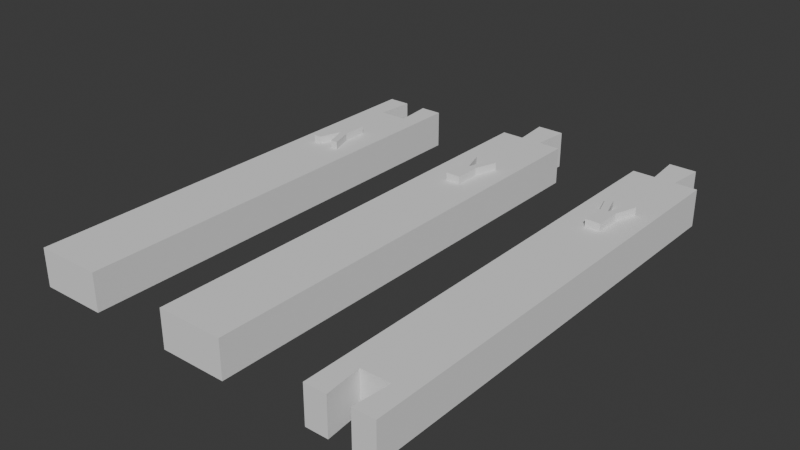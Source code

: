 # Source: test_y.blend  (saved by Blender 4.0.36; exported with 4.5.12 LTS)
import bpy
from mathutils import Matrix  # noqa: F401  (used for matrix-valued properties, if any)

bpy.ops.wm.read_factory_settings(use_empty=True)
scene = bpy.context.scene
scene.name = 'Scene'

# ---- collections
col_collection = bpy.data.collections.new('Collection'); scene.collection.children.link(col_collection)

# ---- world
world_world = bpy.data.worlds.new('World'); scene.world = world_world
world_world.use_nodes = True; world_world.node_tree.nodes.clear()
_N = world_world.node_tree.nodes; _L = world_world.node_tree.links
n0 = _N.new('ShaderNodeOutputWorld'); n0.name = 'World Output'; n0.location = (300, 300)
n1 = _N.new('ShaderNodeBackground'); n1.name = 'Background'; n1.location = (10, 300)
n1.inputs[0].default_value = (0.05088, 0.05088, 0.05088, 1.0)
_L.new(n1.outputs[0], n0.inputs[0])
n0.is_active_output = True
world_world.color = (0.05088, 0.05088, 0.05088)
world_world.use_sun_shadow = False
world_world.sun_shadow_jitter_overblur = 0.0

# ---- meshes
me_cube_003 = bpy.data.meshes.new('Cube.003')
me_cube_003.from_pydata([(0.6857, -0.1, -1.0), (0.6857, 0.1, -1.0), (0.6857, 0.1, 0.0), (0.6857, -0.1, 0.0), (1.192e-07, 0.1, 0.0), (0.4571, -0.1, -1.0), (0.4571, 0.1, -1.0), (0.4571, -0.1, 0.0), (0.4571, 0.1, 0.0), (-0.6857, 0.1, -1.0), (-0.6857, -0.1, -1.0), (-0.6857, -0.1, 0.0), (-0.6857, 0.1, 0.0), (1.47e-08, 0.1, -1.0), (-7.431e-08, -0.1, -1.0), (-1.339e-07, -0.1, 0.0), (-0.6857, 0.032, -1.0), (-0.6857, -0.032, -1.0), (-0.6857, -0.032, 0.0), (-0.6857, 0.032, 0.0), (-0.7962, 0.0416, -1.0), (-0.7962, -0.0416, -1.0), (-0.7962, -0.0416, 0.0), (-0.7962, 0.0416, 0.0), (-0.289, -0.02286, -0.2), (-0.289, -0.02286, 0.2), (-0.3657, -0.02286, -0.2), (-0.3657, -0.02286, 0.2), (-0.289, 0.02286, -0.2), (-0.289, 0.02286, 0.2), (-0.3657, 0.02286, -0.2), (-0.3657, 0.02286, 0.2), (-0.3657, 1.787e-07, -0.2), (-0.3657, 1.787e-07, 0.2), (-0.4343, 0.02286, 0.2), (-0.4343, 0.04571, 0.2), (-0.4343, 0.04571, -0.2), (-0.4343, 0.02286, -0.2), (-0.4343, -0.04571, 0.2), (-0.4343, -0.04571, -0.2), (-0.4343, -0.02286, -0.2), (-0.4343, -0.02286, 0.2)], [], [(5, 0, 3, 7), (5, 14, 13, 6), (8, 2, 1, 6), (15, 4, 13, 14), (7, 3, 2, 8), (2, 3, 0, 1), (15, 7, 8, 4), (4, 8, 6, 13), (0, 5, 6, 1), (14, 5, 7, 15), (13, 14, 10, 17, 16, 9), (16, 19, 12, 9), (15, 11, 10, 14), (13, 9, 12, 4), (19, 18, 11, 15, 4, 12), (10, 11, 18, 17), (17, 18, 22, 21), (21, 22, 23, 20), (18, 19, 23, 22), (16, 17, 21, 20), (19, 16, 20, 23), (24, 25, 27, 26), (33, 31, 35, 34), (30, 31, 29, 28), (28, 29, 25, 24), (26, 32, 30, 28, 24), (31, 33, 27, 25, 29), (26, 27, 38, 39), (37, 34, 35, 36), (32, 33, 34, 37), (30, 32, 37, 36), (31, 30, 36, 35), (39, 38, 41, 40), (33, 32, 40, 41), (32, 26, 39, 40), (27, 33, 41, 38)])
_uv = me_cube_003.uv_layers.new(name='UVMap')
_uv.uv.foreach_set('vector', [0.3333, 0.2708, 0.375, 0.1667, 0.875, 0.5833, 0.8542, 0.5833, 0.2708, 0.375, 0.1667, 0.5833, 0.2917, 0.375, 0.3333, 0.2292, 0.8542, 0.6667, 0.875, 0.6667, 0.375, 0.08333, 0.3333, 0.2292, 0.8333, 0.5833, 0.8333, 0.6667, 0.1667, 0.6667, 0.1667, 0.5833, 0.7292, 0.375, 0.625, 0.1667, 0.875, 0.6667, 0.8542, 0.6667, 0.625, 0.08333, 0.625, 0.1667, 0.375, 0.1667, 0.375, 0.08333, 0.8333, 0.5833, 0.7292, 0.375, 0.8542, 0.6667, 0.8333, 0.6667, 0.8333, 0.6667, 0.8542, 0.6667, 0.3333, 0.2292, 0.2917, 0.375, 0.375, 0.1667, 0.2708, 0.375, 0.3333, 0.2292, 0.375, 0.08333, 0.2917, 0.375, 0.3333, 0.2708, 0.8542, 0.5833, 0.8333, 0.5833, 0.1667, 0.5833, 0.1667, 0.6667, 0.125, 0.6667, 0.125, 0.6389, 0.125, 0.6111, 0.125, 0.5833, 0.375, 0.1389, 0.625, 0.1389, 0.625, 0.1667, 0.375, 0.1667, 0.8333, 0.6667, 0.875, 0.6667, 0.375, 0.08333, 0.2917, 0.375, 0.2917, 0.375, 0.375, 0.1667, 0.875, 0.5833, 0.8333, 0.5833, 0.875, 0.6111, 0.875, 0.6389, 0.875, 0.6667, 0.8333, 0.6667, 0.8333, 0.5833, 0.875, 0.5833, 0.375, 0.08333, 0.625, 0.08333, 0.625, 0.1111, 0.375, 0.1111, 0.375, 0.1111, 0.625, 0.1111, 0.625, 0.1111, 0.375, 0.1111, 0.375, 0.1111, 0.625, 0.1111, 0.625, 0.1389, 0.375, 0.1389, 0.875, 0.6389, 0.875, 0.6111, 0.875, 0.6111, 0.875, 0.6389, 0.125, 0.6111, 0.125, 0.6389, 0.125, 0.6389, 0.125, 0.6111, 0.625, 0.1389, 0.375, 0.1389, 0.375, 0.1389, 0.625, 0.1389, 0.375, 0.0, 0.625, 0.0, 0.625, 0.25, 0.375, 0.25, 0.75, 0.5, 0.625, 0.5, 0.625, 0.5, 0.75, 0.5, 0.375, 0.5, 0.625, 0.5, 0.625, 0.75, 0.375, 0.75, 0.375, 0.75, 0.625, 0.75, 0.625, 1.0, 0.375, 1.0, 0.125, 0.5, 0.25, 0.5, 0.375, 0.5, 0.375, 0.75, 0.125, 0.75, 0.625, 0.5, 0.75, 0.5, 0.875, 0.5, 0.875, 0.75, 0.625, 0.75, 0.375, 0.25, 0.625, 0.25, 0.625, 0.25, 0.375, 0.25, 0.375, 0.375, 0.625, 0.375, 0.625, 0.5, 0.375, 0.5, 0.375, 0.375, 0.625, 0.375, 0.625, 0.375, 0.375, 0.375, 0.375, 0.5, 0.25, 0.5, 0.25, 0.5, 0.375, 0.5, 0.625, 0.5, 0.375, 0.5, 0.375, 0.5, 0.625, 0.5, 0.375, 0.25, 0.625, 0.25, 0.625, 0.375, 0.375, 0.375, 0.625, 0.375, 0.375, 0.375, 0.375, 0.375, 0.625, 0.375, 0.25, 0.5, 0.125, 0.5, 0.125, 0.5, 0.25, 0.5, 0.875, 0.5, 0.75, 0.5, 0.75, 0.5, 0.875, 0.5])
me_cube_003.update()
me_cube_001 = bpy.data.meshes.new('Cube.001')
me_cube_001.from_pydata([(-0.6857, 0.1, -1.0), (-0.6857, -0.1, -1.0), (-0.6857, -0.1, 0.0), (-0.6857, 0.1, 0.0), (-5.96e-08, 0.1, -1.0), (-5.96e-08, -0.1, -1.0), (-1.192e-07, 0.1, 0.0), (-1.192e-07, -0.1, 0.0), (-0.5732, 0.1, -1.0), (-0.5732, -0.1, -1.0), (-0.5732, 0.1, 0.0), (-0.5732, -0.1, 0.0), (-0.6857, 0.03333, -1.0), (-0.6857, -0.03333, -1.0), (-0.6857, -0.03333, 0.0), (-0.6857, 0.03333, 0.0), (-0.5732, 0.04367, -1.0), (-0.5732, -0.04367, -1.0), (-0.5732, 0.04367, 0.0), (-0.5732, -0.04367, 0.0), (0.6857, -0.1, -1.0), (0.6857, 0.1, -1.0), (0.6857, 0.1, 0.0), (0.6857, -0.1, 0.0), (0.6857, -0.032, -1.0), (0.6857, 0.032, -1.0), (0.6857, 0.032, 0.0), (0.6857, -0.032, 0.0), (0.7962, -0.0416, -1.0), (0.7962, 0.0416, -1.0), (0.7962, 0.0416, 0.0), (0.7962, -0.0416, 0.0), (0.289, 0.02286, -0.2), (0.289, 0.02286, 0.2), (0.3657, 0.02286, -0.2), (0.3657, 0.02286, 0.2), (0.289, -0.02286, -0.2), (0.289, -0.02286, 0.2), (0.3657, -0.02286, -0.2), (0.3657, -0.02286, 0.2), (0.3657, -2.979e-07, -0.2), (0.3657, -2.979e-07, 0.2), (0.4343, -0.02286, 0.2), (0.4343, -0.04571, 0.2), (0.4343, -0.04571, -0.2), (0.4343, -0.02286, -0.2), (0.4343, 0.04571, 0.2), (0.4343, 0.04571, -0.2), (0.4343, 0.02286, -0.2), (0.4343, 0.02286, 0.2)], [], [(19, 14, 2, 11), (12, 15, 3, 0), (9, 11, 2, 1), (8, 0, 3, 10), (13, 17, 9, 1), (4, 8, 10, 6), (7, 11, 9, 5), (18, 19, 11, 7, 6, 10), (4, 5, 9, 17, 16, 8), (0, 8, 16, 12), (18, 16, 17, 19), (6, 7, 5, 4), (1, 2, 14, 13), (10, 3, 15, 18), (17, 13, 14, 19), (16, 18, 15, 12), (5, 4, 21, 25, 24, 20), (24, 27, 23, 20), (6, 22, 21, 4), (5, 20, 23, 7), (27, 26, 22, 6, 7, 23), (21, 22, 26, 25), (25, 26, 30, 29), (29, 30, 31, 28), (26, 27, 31, 30), (24, 25, 29, 28), (27, 24, 28, 31), (32, 33, 35, 34), (41, 39, 43, 42), (38, 39, 37, 36), (36, 37, 33, 32), (34, 40, 38, 36, 32), (39, 41, 35, 33, 37), (34, 35, 46, 47), (45, 42, 43, 44), (40, 41, 42, 45), (38, 40, 45, 44), (39, 38, 44, 43), (47, 46, 49, 48), (41, 40, 48, 49), (40, 34, 47, 48), (35, 41, 49, 46)])
_uv = me_cube_001.uv_layers.new(name='UVMap')
_uv.uv.foreach_set('vector', [0.8646, 0.6389, 0.875, 0.6389, 0.875, 0.6667, 0.8646, 0.6667, 0.375, 0.1389, 0.625, 0.1389, 0.625, 0.1667, 0.375, 0.1667, 0.3542, 0.1562, 0.8646, 0.6667, 0.875, 0.6667, 0.375, 0.08333, 0.3542, 0.2187, 0.375, 0.1667, 0.875, 0.5833, 0.8646, 0.5833, 0.125, 0.6389, 0.1354, 0.6389, 0.1354, 0.6667, 0.125, 0.6667, 0.2917, 0.375, 0.3542, 0.2187, 0.8646, 0.5833, 0.8333, 0.5833, 0.8333, 0.6667, 0.8646, 0.6667, 0.3542, 0.1562, 0.2917, 0.375, 0.8646, 0.6111, 0.8646, 0.6389, 0.8646, 0.6667, 0.8333, 0.6667, 0.8333, 0.5833, 0.8646, 0.5833, 0.1667, 0.5833, 0.1667, 0.6667, 0.1354, 0.6667, 0.1354, 0.6389, 0.1354, 0.6111, 0.1354, 0.5833, 0.125, 0.5833, 0.1354, 0.5833, 0.1354, 0.6111, 0.125, 0.6111, 0.8646, 0.6111, 0.1354, 0.6111, 0.1354, 0.6389, 0.8646, 0.6389, 0.8333, 0.5833, 0.8333, 0.6667, 0.1667, 0.6667, 0.1667, 0.5833, 0.375, 0.08333, 0.625, 0.08333, 0.625, 0.1111, 0.375, 0.1111, 0.8646, 0.5833, 0.875, 0.5833, 0.875, 0.6111, 0.8646, 0.6111, 0.1354, 0.6389, 0.375, 0.1111, 0.875, 0.6389, 0.8646, 0.6389, 0.1354, 0.6111, 0.8646, 0.6111, 0.625, 0.1389, 0.125, 0.6111, 0.1667, 0.5833, 0.1667, 0.6667, 0.125, 0.6667, 0.125, 0.6389, 0.125, 0.6111, 0.125, 0.5833, 0.375, 0.1389, 0.625, 0.1389, 0.625, 0.1667, 0.375, 0.1667, 0.8333, 0.6667, 0.875, 0.6667, 0.375, 0.08333, 0.2917, 0.375, 0.2917, 0.375, 0.375, 0.1667, 0.875, 0.5833, 0.8333, 0.5833, 0.875, 0.6111, 0.875, 0.6389, 0.875, 0.6667, 0.8333, 0.6667, 0.8333, 0.5833, 0.875, 0.5833, 0.375, 0.08333, 0.625, 0.08333, 0.625, 0.1111, 0.375, 0.1111, 0.375, 0.1111, 0.625, 0.1111, 0.625, 0.1111, 0.375, 0.1111, 0.375, 0.1111, 0.625, 0.1111, 0.625, 0.1389, 0.375, 0.1389, 0.875, 0.6389, 0.875, 0.6111, 0.875, 0.6111, 0.875, 0.6389, 0.125, 0.6111, 0.125, 0.6389, 0.125, 0.6389, 0.125, 0.6111, 0.625, 0.1389, 0.375, 0.1389, 0.375, 0.1389, 0.625, 0.1389, 0.375, 0.0, 0.625, 0.0, 0.625, 0.25, 0.375, 0.25, 0.75, 0.5, 0.625, 0.5, 0.625, 0.5, 0.75, 0.5, 0.375, 0.5, 0.625, 0.5, 0.625, 0.75, 0.375, 0.75, 0.375, 0.75, 0.625, 0.75, 0.625, 1.0, 0.375, 1.0, 0.125, 0.5, 0.25, 0.5, 0.375, 0.5, 0.375, 0.75, 0.125, 0.75, 0.625, 0.5, 0.75, 0.5, 0.875, 0.5, 0.875, 0.75, 0.625, 0.75, 0.375, 0.25, 0.625, 0.25, 0.625, 0.25, 0.375, 0.25, 0.375, 0.375, 0.625, 0.375, 0.625, 0.5, 0.375, 0.5, 0.375, 0.375, 0.625, 0.375, 0.625, 0.375, 0.375, 0.375, 0.375, 0.5, 0.25, 0.5, 0.25, 0.5, 0.375, 0.5, 0.625, 0.5, 0.375, 0.5, 0.375, 0.5, 0.625, 0.5, 0.375, 0.25, 0.625, 0.25, 0.625, 0.375, 0.375, 0.375, 0.625, 0.375, 0.375, 0.375, 0.375, 0.375, 0.625, 0.375, 0.25, 0.5, 0.125, 0.5, 0.125, 0.5, 0.25, 0.5, 0.875, 0.5, 0.75, 0.5, 0.75, 0.5, 0.875, 0.5])
me_cube_001.update()
me_cube_006 = bpy.data.meshes.new('Cube.006')
me_cube_006.from_pydata([(-0.6857, 0.1, -1.0), (-0.6857, -0.1, -1.0), (-0.6857, -0.1, 0.0), (-0.6857, 0.1, 0.0), (-5.96e-08, 0.1, -1.0), (-5.96e-08, -0.1, -1.0), (-1.192e-07, 0.1, 0.0), (-1.192e-07, -0.1, 0.0), (-0.5732, 0.1, -1.0), (-0.5732, -0.1, -1.0), (-0.5732, 0.1, 0.0), (-0.5732, -0.1, 0.0), (-0.6857, 0.03333, -1.0), (-0.6857, -0.03333, -1.0), (-0.6857, -0.03333, 0.0), (-0.6857, 0.03333, 0.0), (-0.5732, 0.04367, -1.0), (-0.5732, -0.04367, -1.0), (-0.5732, 0.04367, 0.0), (-0.5732, -0.04367, 0.0), (0.6857, -0.1, -1.0), (0.6857, 0.1, -1.0), (0.6857, 0.1, 0.0), (0.6857, -0.1, 0.0), (0.4571, -0.1, -1.0), (0.4571, 0.1, -1.0), (0.4571, -0.1, 0.0), (0.4571, 0.1, 0.0), (-0.3967, 0.02286, -0.2), (-0.3967, 0.02286, 0.2), (-0.32, 0.02286, -0.2), (-0.32, 0.02286, 0.2), (-0.3967, -0.02286, -0.2), (-0.3967, -0.02286, 0.2), (-0.32, -0.02286, -0.2), (-0.32, -0.02286, 0.2), (-0.32, 5.359e-07, -0.2), (-0.32, 5.359e-07, 0.2), (-0.2514, -0.02286, 0.2), (-0.2514, -0.04571, 0.2), (-0.2514, -0.04571, -0.2), (-0.2514, -0.02286, -0.2), (-0.2514, 0.04571, 0.2), (-0.2514, 0.04571, -0.2), (-0.2514, 0.02286, -0.2), (-0.2514, 0.02286, 0.2)], [], [(19, 14, 2, 11), (12, 15, 3, 0), (9, 11, 2, 1), (8, 0, 3, 10), (13, 17, 9, 1), (4, 8, 10, 6), (7, 11, 9, 5), (18, 19, 11, 7, 6, 10), (4, 5, 9, 17, 16, 8), (0, 8, 16, 12), (18, 16, 17, 19), (6, 7, 5, 4), (1, 2, 14, 13), (10, 3, 15, 18), (17, 13, 14, 19), (16, 18, 15, 12), (24, 20, 23, 26), (24, 5, 4, 25), (27, 22, 21, 25), (26, 23, 22, 27), (22, 23, 20, 21), (7, 26, 27, 6), (6, 27, 25, 4), (20, 24, 25, 21), (5, 24, 26, 7), (28, 29, 31, 30), (37, 35, 39, 38), (34, 35, 33, 32), (32, 33, 29, 28), (30, 36, 34, 32, 28), (35, 37, 31, 29, 33), (30, 31, 42, 43), (41, 38, 39, 40), (36, 37, 38, 41), (34, 36, 41, 40), (35, 34, 40, 39), (43, 42, 45, 44), (37, 36, 44, 45), (36, 30, 43, 44), (31, 37, 45, 42)])
_uv = me_cube_006.uv_layers.new(name='UVMap')
_uv.uv.foreach_set('vector', [0.8646, 0.6389, 0.875, 0.6389, 0.875, 0.6667, 0.8646, 0.6667, 0.375, 0.1389, 0.625, 0.1389, 0.625, 0.1667, 0.375, 0.1667, 0.3542, 0.1562, 0.8646, 0.6667, 0.875, 0.6667, 0.375, 0.08333, 0.3542, 0.2187, 0.375, 0.1667, 0.875, 0.5833, 0.8646, 0.5833, 0.125, 0.6389, 0.1354, 0.6389, 0.1354, 0.6667, 0.125, 0.6667, 0.2917, 0.375, 0.3542, 0.2187, 0.8646, 0.5833, 0.8333, 0.5833, 0.8333, 0.6667, 0.8646, 0.6667, 0.3542, 0.1562, 0.2917, 0.375, 0.8646, 0.6111, 0.8646, 0.6389, 0.8646, 0.6667, 0.8333, 0.6667, 0.8333, 0.5833, 0.8646, 0.5833, 0.1667, 0.5833, 0.1667, 0.6667, 0.1354, 0.6667, 0.1354, 0.6389, 0.1354, 0.6111, 0.1354, 0.5833, 0.125, 0.5833, 0.1354, 0.5833, 0.1354, 0.6111, 0.125, 0.6111, 0.8646, 0.6111, 0.1354, 0.6111, 0.1354, 0.6389, 0.8646, 0.6389, 0.8333, 0.5833, 0.8333, 0.6667, 0.1667, 0.6667, 0.1667, 0.5833, 0.375, 0.08333, 0.625, 0.08333, 0.625, 0.1111, 0.375, 0.1111, 0.8646, 0.5833, 0.875, 0.5833, 0.875, 0.6111, 0.8646, 0.6111, 0.1354, 0.6389, 0.375, 0.1111, 0.875, 0.6389, 0.8646, 0.6389, 0.1354, 0.6111, 0.8646, 0.6111, 0.625, 0.1389, 0.125, 0.6111, 0.3333, 0.2708, 0.375, 0.1667, 0.875, 0.5833, 0.8542, 0.5833, 0.2708, 0.375, 0.1667, 0.5833, 0.2917, 0.375, 0.3333, 0.2292, 0.8542, 0.6667, 0.875, 0.6667, 0.375, 0.08333, 0.3333, 0.2292, 0.7292, 0.375, 0.625, 0.1667, 0.875, 0.6667, 0.8542, 0.6667, 0.625, 0.08333, 0.625, 0.1667, 0.375, 0.1667, 0.375, 0.08333, 0.8333, 0.5833, 0.7292, 0.375, 0.8542, 0.6667, 0.8333, 0.6667, 0.8333, 0.6667, 0.8542, 0.6667, 0.3333, 0.2292, 0.2917, 0.375, 0.375, 0.1667, 0.2708, 0.375, 0.3333, 0.2292, 0.375, 0.08333, 0.2917, 0.375, 0.3333, 0.2708, 0.8542, 0.5833, 0.8333, 0.5833, 0.375, 0.0, 0.625, 0.0, 0.625, 0.25, 0.375, 0.25, 0.75, 0.5, 0.625, 0.5, 0.625, 0.5, 0.75, 0.5, 0.375, 0.5, 0.625, 0.5, 0.625, 0.75, 0.375, 0.75, 0.375, 0.75, 0.625, 0.75, 0.625, 1.0, 0.375, 1.0, 0.125, 0.5, 0.25, 0.5, 0.375, 0.5, 0.375, 0.75, 0.125, 0.75, 0.625, 0.5, 0.75, 0.5, 0.875, 0.5, 0.875, 0.75, 0.625, 0.75, 0.375, 0.25, 0.625, 0.25, 0.625, 0.25, 0.375, 0.25, 0.375, 0.375, 0.625, 0.375, 0.625, 0.5, 0.375, 0.5, 0.375, 0.375, 0.625, 0.375, 0.625, 0.375, 0.375, 0.375, 0.375, 0.5, 0.25, 0.5, 0.25, 0.5, 0.375, 0.5, 0.625, 0.5, 0.375, 0.5, 0.375, 0.5, 0.625, 0.5, 0.375, 0.25, 0.625, 0.25, 0.625, 0.375, 0.375, 0.375, 0.625, 0.375, 0.375, 0.375, 0.375, 0.375, 0.625, 0.375, 0.25, 0.5, 0.125, 0.5, 0.125, 0.5, 0.25, 0.5, 0.875, 0.5, 0.75, 0.5, 0.75, 0.5, 0.875, 0.5])
me_cube_006.update()

# ---- objects
ob_connectorstart = bpy.data.objects.new('ConnectorStart', me_cube_003)
ob_connectormid = bpy.data.objects.new('ConnectorMid', me_cube_001)
ob_connectorend = bpy.data.objects.new('ConnectorEnd', me_cube_006)

# ---- transforms, parenting, visibility, modifiers, constraints
ob_connectorstart.location = (0.0, 0.0, 0.0)
ob_connectorstart.rotation_euler = (0.0, -0.0, 4.712)
ob_connectorstart.scale = (4.375, 4.375, 0.5)
_vg = ob_connectorstart.vertex_groups.new(name='End')
_vg = ob_connectorstart.vertex_groups.new(name='Mid')
_vg = ob_connectorstart.vertex_groups.new(name='Start')
ob_connectormid.location = (2.0, 0.0, 0.0)
ob_connectormid.rotation_euler = (0.0, -0.0, 7.854)
ob_connectormid.scale = (4.375, 4.375, 0.5)
_vg = ob_connectormid.vertex_groups.new(name='Start')
_vg = ob_connectormid.vertex_groups.new(name='End')
ob_connectorend.location = (-2.0, 0.0, 0.0)
ob_connectorend.rotation_euler = (0.0, -0.0, 11.0)
ob_connectorend.scale = (4.375, 4.375, 0.5)
_vg = ob_connectorend.vertex_groups.new(name='Start')
_vg = ob_connectorend.vertex_groups.new(name='Mid')
_vg = ob_connectorend.vertex_groups.new(name='End')

# ---- collection membership
col_collection.objects.link(ob_connectorstart)
col_collection.objects.link(ob_connectormid)
col_collection.objects.link(ob_connectorend)

# ---- scene / render settings (as saved in the file)
scene.frame_start = 1; scene.frame_end = 250; scene.frame_set(1)
scene.render.engine = 'BLENDER_EEVEE_NEXT'
scene.cycles.sampling_pattern = 'TABULATED_SOBOL'
bpy.context.view_layer.update()

# ---- added for rendering (the .blend has no active camera and no usable light): camera, sun
cam_auto = bpy.data.cameras.new('AutoCamera')
cam_auto.lens = 50.0
cam_auto.sensor_width = 36.0
cam_auto.clip_end = 1000.0
ob_auto_camera = bpy.data.objects.new('AutoCamera', cam_auto)
scene.collection.objects.link(ob_auto_camera)
ob_auto_camera.location = (7.52571, -8.78913, 5.82057)
ob_auto_camera.rotation_euler = (1.09748, -7.21219e-08, 0.694738)
scene.camera = ob_auto_camera
light_auto_sun = bpy.data.lights.new('AutoSun', 'SUN')
light_auto_sun.energy = 3.0
light_auto_sun.angle = 0.0523599
ob_auto_sun = bpy.data.objects.new('AutoSun', light_auto_sun)
scene.collection.objects.link(ob_auto_sun)
ob_auto_sun.rotation_euler = (0.872665, 0.174533, 0.523599)
bpy.context.view_layer.update()
